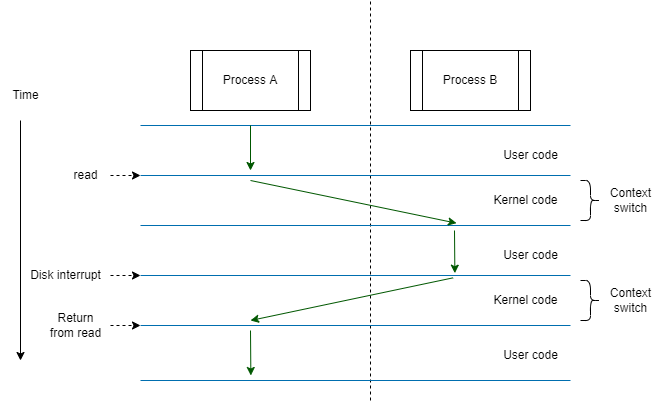

The diagram above was exported from draw.io. Its source (the exported page's mxGraphModel, read from the mxfile embedded in the PNG):
<mxGraphModel dx="1621" dy="1152" grid="1" gridSize="10" guides="1" tooltips="1" connect="1" arrows="1" fold="1" page="1" pageScale="1" pageWidth="827" pageHeight="1169" math="0" shadow="0">
  <root>
    <mxCell id="0" />
    <mxCell id="1" parent="0" />
    <mxCell id="2" value="Process A" style="shape=process;whiteSpace=wrap;html=1;backgroundOutline=1;" vertex="1" parent="1">
      <mxGeometry x="180" y="260" width="120" height="60" as="geometry" />
    </mxCell>
    <mxCell id="3" value="Process B" style="shape=process;whiteSpace=wrap;html=1;backgroundOutline=1;" vertex="1" parent="1">
      <mxGeometry x="400" y="260" width="120" height="60" as="geometry" />
    </mxCell>
    <mxCell id="4" value="" style="endArrow=classic;html=1;" edge="1" parent="1">
      <mxGeometry width="50" height="50" relative="1" as="geometry">
        <mxPoint x="10" y="330" as="sourcePoint" />
        <mxPoint x="10" y="570" as="targetPoint" />
      </mxGeometry>
    </mxCell>
    <mxCell id="5" value="Time" style="text;html=1;align=center;verticalAlign=middle;resizable=0;points=[];autosize=1;strokeColor=none;fillColor=none;" vertex="1" parent="1">
      <mxGeometry x="-10" y="290" width="50" height="30" as="geometry" />
    </mxCell>
    <mxCell id="6" value="" style="line;strokeWidth=1;rotatable=0;dashed=0;labelPosition=right;align=left;verticalAlign=middle;spacingTop=0;spacingLeft=6;points=[];portConstraint=eastwest;fillColor=#1ba1e2;fontColor=#ffffff;strokeColor=#006EAF;" vertex="1" parent="1">
      <mxGeometry x="130" y="330" width="430" height="10" as="geometry" />
    </mxCell>
    <mxCell id="7" value="" style="endArrow=none;dashed=1;html=1;" edge="1" parent="1">
      <mxGeometry width="50" height="50" relative="1" as="geometry">
        <mxPoint x="360" y="610" as="sourcePoint" />
        <mxPoint x="360" y="210" as="targetPoint" />
      </mxGeometry>
    </mxCell>
    <mxCell id="8" value="" style="line;strokeWidth=1;rotatable=0;dashed=0;labelPosition=right;align=left;verticalAlign=middle;spacingTop=0;spacingLeft=6;points=[];portConstraint=eastwest;fillColor=#1ba1e2;fontColor=#ffffff;strokeColor=#006EAF;" vertex="1" parent="1">
      <mxGeometry x="130" y="380" width="430" height="10" as="geometry" />
    </mxCell>
    <mxCell id="10" value="" style="line;strokeWidth=1;rotatable=0;dashed=0;labelPosition=right;align=left;verticalAlign=middle;spacingTop=0;spacingLeft=6;points=[];portConstraint=eastwest;fillColor=#1ba1e2;fontColor=#ffffff;strokeColor=#006EAF;" vertex="1" parent="1">
      <mxGeometry x="130" y="430" width="430" height="10" as="geometry" />
    </mxCell>
    <mxCell id="11" value="" style="endArrow=classic;html=1;entryX=0.735;entryY=0.267;entryDx=0;entryDy=0;entryPerimeter=0;fillColor=#008a00;strokeColor=#005700;" edge="1" parent="1" target="10">
      <mxGeometry width="50" height="50" relative="1" as="geometry">
        <mxPoint x="240" y="390" as="sourcePoint" />
        <mxPoint x="290" y="340" as="targetPoint" />
      </mxGeometry>
    </mxCell>
    <mxCell id="12" value="" style="line;strokeWidth=1;rotatable=0;dashed=0;labelPosition=right;align=left;verticalAlign=middle;spacingTop=0;spacingLeft=6;points=[];portConstraint=eastwest;fillColor=#1ba1e2;fontColor=#ffffff;strokeColor=#006EAF;" vertex="1" parent="1">
      <mxGeometry x="130" y="480" width="430" height="10" as="geometry" />
    </mxCell>
    <mxCell id="13" value="User code" style="text;html=1;align=center;verticalAlign=middle;resizable=0;points=[];autosize=1;strokeColor=none;fillColor=none;" vertex="1" parent="1">
      <mxGeometry x="480" y="350" width="80" height="30" as="geometry" />
    </mxCell>
    <mxCell id="14" value="Kernel code" style="text;html=1;align=center;verticalAlign=middle;resizable=0;points=[];autosize=1;strokeColor=none;fillColor=none;" vertex="1" parent="1">
      <mxGeometry x="470" y="395" width="90" height="30" as="geometry" />
    </mxCell>
    <mxCell id="15" value="User code" style="text;html=1;align=center;verticalAlign=middle;resizable=0;points=[];autosize=1;strokeColor=none;fillColor=none;" vertex="1" parent="1">
      <mxGeometry x="480" y="450" width="80" height="30" as="geometry" />
    </mxCell>
    <mxCell id="16" value="" style="endArrow=classic;html=1;exitX=0.248;exitY=0.733;exitDx=0;exitDy=0;exitPerimeter=0;fillColor=#008a00;strokeColor=#005700;" edge="1" parent="1">
      <mxGeometry width="50" height="50" relative="1" as="geometry">
        <mxPoint x="444.0000000000001" y="439.99999999999994" as="sourcePoint" />
        <mxPoint x="444.36" y="482.67" as="targetPoint" />
      </mxGeometry>
    </mxCell>
    <mxCell id="17" value="" style="line;strokeWidth=1;rotatable=0;dashed=0;labelPosition=right;align=left;verticalAlign=middle;spacingTop=0;spacingLeft=6;points=[];portConstraint=eastwest;fillColor=#1ba1e2;fontColor=#ffffff;strokeColor=#006EAF;" vertex="1" parent="1">
      <mxGeometry x="130" y="530" width="430" height="10" as="geometry" />
    </mxCell>
    <mxCell id="18" value="" style="endArrow=classic;html=1;fillColor=#008a00;strokeColor=#005700;exitX=0.727;exitY=0.733;exitDx=0;exitDy=0;exitPerimeter=0;" edge="1" parent="1" source="12">
      <mxGeometry width="50" height="50" relative="1" as="geometry">
        <mxPoint x="436.04999999999995" y="532.6700000000001" as="sourcePoint" />
        <mxPoint x="240" y="530" as="targetPoint" />
      </mxGeometry>
    </mxCell>
    <mxCell id="19" value="Kernel code" style="text;html=1;align=center;verticalAlign=middle;resizable=0;points=[];autosize=1;strokeColor=none;fillColor=none;" vertex="1" parent="1">
      <mxGeometry x="470" y="495" width="90" height="30" as="geometry" />
    </mxCell>
    <mxCell id="20" value="" style="line;strokeWidth=1;rotatable=0;dashed=0;labelPosition=right;align=left;verticalAlign=middle;spacingTop=0;spacingLeft=6;points=[];portConstraint=eastwest;fillColor=#1ba1e2;fontColor=#ffffff;strokeColor=#006EAF;" vertex="1" parent="1">
      <mxGeometry x="130" y="585" width="430" height="10" as="geometry" />
    </mxCell>
    <mxCell id="21" value="" style="endArrow=classic;html=1;fillColor=#008a00;strokeColor=#005700;" edge="1" parent="1">
      <mxGeometry width="50" height="50" relative="1" as="geometry">
        <mxPoint x="240" y="540" as="sourcePoint" />
        <mxPoint x="240.36000000000013" y="585.0000000000001" as="targetPoint" />
      </mxGeometry>
    </mxCell>
    <mxCell id="28" value="" style="edgeStyle=none;html=1;dashed=1;" edge="1" parent="1" source="22" target="8">
      <mxGeometry relative="1" as="geometry" />
    </mxCell>
    <mxCell id="22" value="read" style="text;html=1;align=center;verticalAlign=middle;resizable=0;points=[];autosize=1;strokeColor=none;fillColor=none;" vertex="1" parent="1">
      <mxGeometry x="50" y="370" width="50" height="30" as="geometry" />
    </mxCell>
    <mxCell id="25" value="" style="edgeStyle=none;html=1;dashed=1;" edge="1" parent="1" source="24" target="12">
      <mxGeometry relative="1" as="geometry" />
    </mxCell>
    <mxCell id="24" value="Disk interrupt" style="text;html=1;align=center;verticalAlign=middle;resizable=0;points=[];autosize=1;strokeColor=none;fillColor=none;" vertex="1" parent="1">
      <mxGeometry x="10" y="470" width="90" height="30" as="geometry" />
    </mxCell>
    <mxCell id="27" value="" style="edgeStyle=none;html=1;dashed=1;" edge="1" parent="1" source="26" target="17">
      <mxGeometry relative="1" as="geometry" />
    </mxCell>
    <mxCell id="26" value="Return&lt;br&gt;from read" style="text;html=1;align=center;verticalAlign=middle;resizable=0;points=[];autosize=1;strokeColor=none;fillColor=none;" vertex="1" parent="1">
      <mxGeometry x="30" y="515" width="70" height="40" as="geometry" />
    </mxCell>
    <mxCell id="29" value="" style="endArrow=classic;html=1;fillColor=#008a00;strokeColor=#005700;" edge="1" parent="1">
      <mxGeometry width="50" height="50" relative="1" as="geometry">
        <mxPoint x="240" y="335" as="sourcePoint" />
        <mxPoint x="240" y="380" as="targetPoint" />
      </mxGeometry>
    </mxCell>
    <mxCell id="30" value="User code" style="text;html=1;align=center;verticalAlign=middle;resizable=0;points=[];autosize=1;strokeColor=none;fillColor=none;" vertex="1" parent="1">
      <mxGeometry x="480" y="550" width="80" height="30" as="geometry" />
    </mxCell>
    <mxCell id="33" value="" style="edgeStyle=none;html=1;" edge="1" parent="1" source="31" target="32">
      <mxGeometry relative="1" as="geometry" />
    </mxCell>
    <mxCell id="31" value="" style="shape=curlyBracket;whiteSpace=wrap;html=1;rounded=1;flipH=1;labelPosition=right;verticalLabelPosition=middle;align=left;verticalAlign=middle;" vertex="1" parent="1">
      <mxGeometry x="570" y="390" width="20" height="40" as="geometry" />
    </mxCell>
    <mxCell id="32" value="Context&lt;br&gt;switch" style="text;html=1;align=center;verticalAlign=middle;resizable=0;points=[];autosize=1;strokeColor=none;fillColor=none;" vertex="1" parent="1">
      <mxGeometry x="590" y="390" width="60" height="40" as="geometry" />
    </mxCell>
    <mxCell id="34" value="" style="shape=curlyBracket;whiteSpace=wrap;html=1;rounded=1;flipH=1;labelPosition=right;verticalLabelPosition=middle;align=left;verticalAlign=middle;" vertex="1" parent="1">
      <mxGeometry x="570" y="490" width="20" height="40" as="geometry" />
    </mxCell>
    <mxCell id="35" value="Context&lt;br&gt;switch" style="text;html=1;align=center;verticalAlign=middle;resizable=0;points=[];autosize=1;strokeColor=none;fillColor=none;" vertex="1" parent="1">
      <mxGeometry x="590" y="490" width="60" height="40" as="geometry" />
    </mxCell>
  </root>
</mxGraphModel>